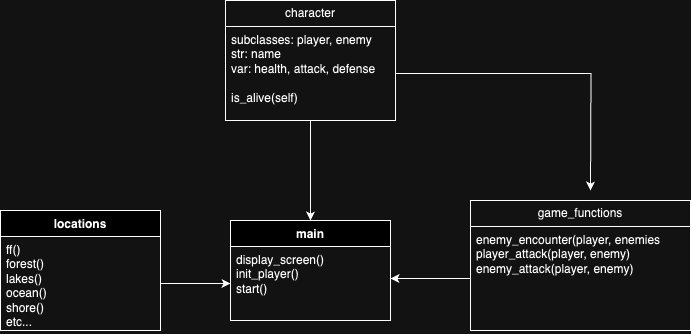

The diagram above was exported from draw.io. Its source (the exported page's mxGraphModel, read from the mxfile embedded in the PNG):
<mxGraphModel dx="1132" dy="703" grid="1" gridSize="10" guides="1" tooltips="1" connect="1" arrows="1" fold="1" page="1" pageScale="1" pageWidth="827" pageHeight="1169" math="0" shadow="0">
  <root>
    <mxCell id="WIyWlLk6GJQsqaUBKTNV-0" />
    <mxCell id="WIyWlLk6GJQsqaUBKTNV-1" parent="WIyWlLk6GJQsqaUBKTNV-0" />
    <mxCell id="_0LoIk0KlAQmoxSzWcfu-0" value="main" style="swimlane;fontStyle=1;align=center;verticalAlign=top;childLayout=stackLayout;horizontal=1;startSize=26;horizontalStack=0;resizeParent=1;resizeParentMax=0;resizeLast=0;collapsible=1;marginBottom=0;whiteSpace=wrap;html=1;" parent="WIyWlLk6GJQsqaUBKTNV-1" vertex="1">
      <mxGeometry x="330" y="320" width="160" height="100" as="geometry" />
    </mxCell>
    <mxCell id="_0LoIk0KlAQmoxSzWcfu-1" value="display_screen()&lt;br&gt;init_player()&lt;br&gt;start()" style="text;strokeColor=none;fillColor=none;align=left;verticalAlign=top;spacingLeft=4;spacingRight=4;overflow=hidden;rotatable=0;points=[[0,0.5],[1,0.5]];portConstraint=eastwest;whiteSpace=wrap;html=1;" parent="_0LoIk0KlAQmoxSzWcfu-0" vertex="1">
      <mxGeometry y="26" width="160" height="74" as="geometry" />
    </mxCell>
    <mxCell id="_0LoIk0KlAQmoxSzWcfu-4" value="game_functions" style="swimlane;fontStyle=0;childLayout=stackLayout;horizontal=1;startSize=26;fillColor=none;horizontalStack=0;resizeParent=1;resizeParentMax=0;resizeLast=0;collapsible=1;marginBottom=0;whiteSpace=wrap;html=1;" parent="WIyWlLk6GJQsqaUBKTNV-1" vertex="1">
      <mxGeometry x="570" y="300" width="220" height="130" as="geometry" />
    </mxCell>
    <mxCell id="_0LoIk0KlAQmoxSzWcfu-10" style="edgeStyle=orthogonalEdgeStyle;rounded=0;orthogonalLoop=1;jettySize=auto;html=1;" parent="_0LoIk0KlAQmoxSzWcfu-4" source="_0LoIk0KlAQmoxSzWcfu-5" edge="1">
      <mxGeometry relative="1" as="geometry">
        <mxPoint x="-80" y="78" as="targetPoint" />
      </mxGeometry>
    </mxCell>
    <mxCell id="_0LoIk0KlAQmoxSzWcfu-5" value="enemy_encounter(player, enemies&lt;br&gt;player_attack(player, enemy)&lt;br&gt;enemy_attack(player, enemy)" style="text;strokeColor=none;fillColor=none;align=left;verticalAlign=top;spacingLeft=4;spacingRight=4;overflow=hidden;rotatable=0;points=[[0,0.5],[1,0.5]];portConstraint=eastwest;whiteSpace=wrap;html=1;" parent="_0LoIk0KlAQmoxSzWcfu-4" vertex="1">
      <mxGeometry y="26" width="220" height="104" as="geometry" />
    </mxCell>
    <mxCell id="_0LoIk0KlAQmoxSzWcfu-12" style="edgeStyle=orthogonalEdgeStyle;rounded=0;orthogonalLoop=1;jettySize=auto;html=1;entryX=0.5;entryY=0;entryDx=0;entryDy=0;" parent="WIyWlLk6GJQsqaUBKTNV-1" source="_0LoIk0KlAQmoxSzWcfu-8" target="_0LoIk0KlAQmoxSzWcfu-0" edge="1">
      <mxGeometry relative="1" as="geometry" />
    </mxCell>
    <mxCell id="_0LoIk0KlAQmoxSzWcfu-8" value="character" style="swimlane;fontStyle=0;childLayout=stackLayout;horizontal=1;startSize=26;fillColor=none;horizontalStack=0;resizeParent=1;resizeParentMax=0;resizeLast=0;collapsible=1;marginBottom=0;whiteSpace=wrap;html=1;" parent="WIyWlLk6GJQsqaUBKTNV-1" vertex="1">
      <mxGeometry x="325" y="100" width="170" height="120" as="geometry" />
    </mxCell>
    <mxCell id="_0LoIk0KlAQmoxSzWcfu-11" style="edgeStyle=orthogonalEdgeStyle;rounded=0;orthogonalLoop=1;jettySize=auto;html=1;" parent="_0LoIk0KlAQmoxSzWcfu-8" source="_0LoIk0KlAQmoxSzWcfu-9" edge="1">
      <mxGeometry relative="1" as="geometry">
        <mxPoint x="365" y="190" as="targetPoint" />
      </mxGeometry>
    </mxCell>
    <mxCell id="_0LoIk0KlAQmoxSzWcfu-9" value="subclasses: player, enemy&lt;br&gt;str: name&lt;br&gt;var: health, attack, defense&lt;br&gt;&lt;br&gt;is_alive(self)" style="text;strokeColor=none;fillColor=none;align=left;verticalAlign=top;spacingLeft=4;spacingRight=4;overflow=hidden;rotatable=0;points=[[0,0.5],[1,0.5]];portConstraint=eastwest;whiteSpace=wrap;html=1;" parent="_0LoIk0KlAQmoxSzWcfu-8" vertex="1">
      <mxGeometry y="26" width="170" height="94" as="geometry" />
    </mxCell>
    <mxCell id="_0LoIk0KlAQmoxSzWcfu-13" value="locations" style="swimlane;fontStyle=1;align=center;verticalAlign=top;childLayout=stackLayout;horizontal=1;startSize=26;horizontalStack=0;resizeParent=1;resizeParentMax=0;resizeLast=0;collapsible=1;marginBottom=0;whiteSpace=wrap;html=1;" parent="WIyWlLk6GJQsqaUBKTNV-1" vertex="1">
      <mxGeometry x="100" y="310" width="160" height="120" as="geometry" />
    </mxCell>
    <mxCell id="_0LoIk0KlAQmoxSzWcfu-14" value="ff()&lt;div&gt;forest()&lt;br&gt;lakes()&lt;br&gt;ocean()&lt;br&gt;shore()&lt;div&gt;etc...&lt;/div&gt;&lt;/div&gt;" style="text;strokeColor=none;fillColor=none;align=left;verticalAlign=top;spacingLeft=4;spacingRight=4;overflow=hidden;rotatable=0;points=[[0,0.5],[1,0.5]];portConstraint=eastwest;whiteSpace=wrap;html=1;" parent="_0LoIk0KlAQmoxSzWcfu-13" vertex="1">
      <mxGeometry y="26" width="160" height="94" as="geometry" />
    </mxCell>
    <mxCell id="-eawioF7KzNkpdxo_t7f-1" style="edgeStyle=orthogonalEdgeStyle;rounded=0;orthogonalLoop=1;jettySize=auto;html=1;entryX=0;entryY=0.5;entryDx=0;entryDy=0;" edge="1" parent="WIyWlLk6GJQsqaUBKTNV-1" source="_0LoIk0KlAQmoxSzWcfu-14" target="_0LoIk0KlAQmoxSzWcfu-1">
      <mxGeometry relative="1" as="geometry">
        <mxPoint x="320" y="383" as="targetPoint" />
      </mxGeometry>
    </mxCell>
  </root>
</mxGraphModel>